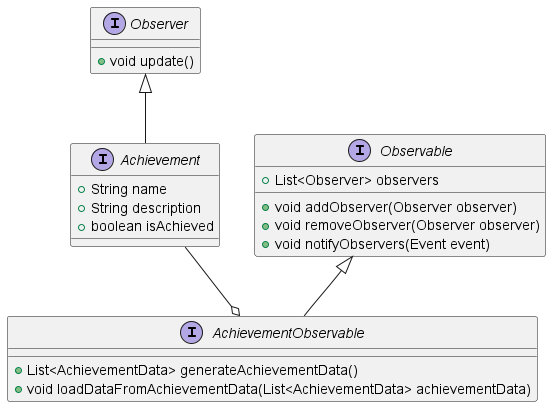

The diagram above was rendered by PlantUML. Its source (embedded in the PNG):
@startuml achievement

interface Observer {
    + void update()
}

interface Achievement implements Observer {
    + String name
    + String description
    + boolean isAchieved
}

interface Observable {
    + List<Observer> observers
    + void addObserver(Observer observer)
    + void removeObserver(Observer observer)
    + void notifyObservers(Event event)
}

interface AchievementObservable implements Observable {
    + List<AchievementData> generateAchievementData()
    + void loadDataFromAchievementData(List<AchievementData> achievementData)
}

Achievement --o AchievementObservable

@enduml